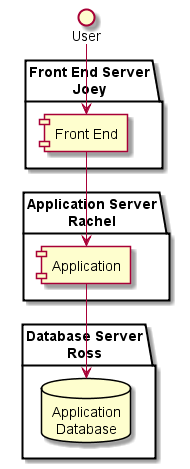

The diagram above was rendered by PlantUML. Its source (embedded in the PNG):
@startuml

package "Front End Server\nJoey" as feserver {
  component "Front End" as client
}

package "Application Server\nRachel" as appserver {
  component "Application" as app
}

package "Database Server\nRoss" {
  database "Application\nDatabase" as db
}

User --> client
client --> app
app --> db

@enduml